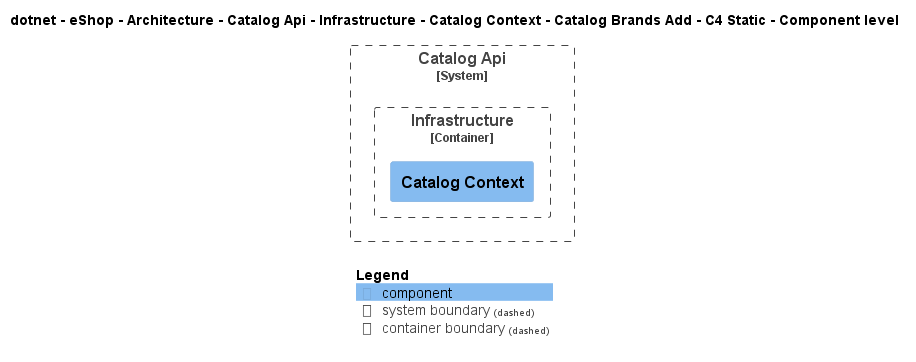

The diagram above was rendered by PlantUML. Its source (embedded in the PNG):
@startuml
!include ..\..\..\..\..\..\..\..\..\..\..\.c4s\C4_Component.puml

AddElementTag("c4interflow:lifecycle:new", $bgColor=green, $fontColor=#ffffff, $borderColor=green, $shadowing="False")
AddElementTag("c4interflow:lifecycle:changed", $bgColor=orange, $fontColor=#ffffff, $borderColor=orange, $shadowing="False")
AddElementTag("c4interflow:lifecycle:removed", $bgColor=red, $fontColor=#ffffff, $borderColor=red, $shadowing="False")

AddRelTag("c4interflow:lifecycle:new", $textColor=green, $lineColor=green)
AddRelTag("c4interflow:lifecycle:changed", $textColor=orange, $lineColor=orange)
AddRelTag("c4interflow:lifecycle:removed", $textColor=red, $lineColor=red)

SHOW_PERSON_PORTRAIT()
LAYOUT_TOP_DOWN()

skinparam linetype polyline

title dotnet - eShop - Architecture - Catalog Api - Infrastructure - Catalog Context - Catalog Brands Add - C4 Static - Component level


System_Boundary(dotnet.eShop.Architecture.SoftwareSystems.CatalogApi, "Catalog Api") {
    
Container_Boundary(dotnet.eShop.Architecture.SoftwareSystems.CatalogApi.Containers.Infrastructure, "Infrastructure") {
    Component(dotnet.eShop.Architecture.SoftwareSystems.CatalogApi.Containers.Infrastructure.Components.CatalogContext, "Catalog Context", "", "")
}
}



SHOW_LEGEND()
@enduml